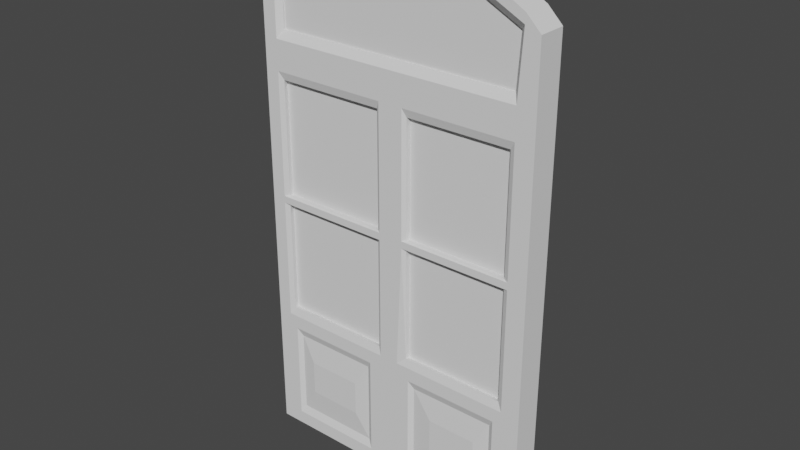 # Source: Janelagrande.blend  (saved by Blender 2.82.7; exported with 4.5.12 LTS)
import bpy
from mathutils import Matrix  # noqa: F401  (used for matrix-valued properties, if any)

bpy.ops.wm.read_factory_settings(use_empty=True)
scene = bpy.context.scene
scene.name = 'Scene'

# ---- collections
col_collection = bpy.data.collections.new('Collection'); scene.collection.children.link(col_collection)

# ---- world
world_world = bpy.data.worlds.new('World'); scene.world = world_world
world_world.use_nodes = True; world_world.node_tree.nodes.clear()
_N = world_world.node_tree.nodes; _L = world_world.node_tree.links
n0 = _N.new('ShaderNodeOutputWorld'); n0.name = 'World Output'; n0.location = (300, 300)
n1 = _N.new('ShaderNodeBackground'); n1.name = 'Background'; n1.location = (10, 300)
n1.inputs[0].default_value = (0.05088, 0.05088, 0.05088, 1.0)
_L.new(n1.outputs[0], n0.inputs[0])
n0.is_active_output = True
world_world.color = (0.05088, 0.05088, 0.05088)
world_world.use_sun_shadow = False
world_world.sun_shadow_jitter_overblur = 0.0

# ---- meshes
me_cube_001 = bpy.data.meshes.new('Cube.001')
me_cube_001.from_pydata([(-1.0, -1.0, -1.0), (-1.0, -1.0, 1.0), (-1.0, 1.0, -1.0), (-1.0, 1.0, 1.0), (1.0, -1.0, -1.0), (1.0, -1.0, 1.0), (1.0, 1.0, -1.0), (1.0, 1.0, 1.0), (-1.0, -1.0, 0.7525), (-1.0, 1.0, 0.7525), (1.0, 1.0, 0.7525), (1.0, -1.0, 0.7525), (0.872, 1.0, -1.0), (0.0498, 1.0, -1.0), (0.0498, 1.0, 1.253), (0.9016, 1.0, 1.06), (0.0498, -1.0, -1.0), (0.6713, -0.9662, -0.7992), (0.9016, -1.0, 1.06), (0.0498, -1.0, 1.253), (0.8413, -0.6381, 0.7863), (0.0498, -0.6381, 0.7863), (0.0498, 1.0, 0.7791), (0.872, 1.0, 0.7791), (-0.0481, 1.0, -1.0), (-0.9021, 1.0, -1.0), (-0.0481, -1.0, 1.253), (-0.9021, -1.0, 1.06), (-0.0481, -0.6381, 0.7863), (-0.8683, -0.6381, 0.7863), (-0.9021, 1.0, 1.06), (-0.0481, 1.0, 1.253), (-0.7013, -0.9662, -0.7992), (-0.0481, -1.0, -1.0), (-0.9021, 1.0, 0.7791), (-0.0481, 1.0, 0.7791), (-1.0, 1.0, 0.6259), (1.0, 1.0, 0.6259), (1.0, -1.0, 0.6259), (-1.0, -1.0, 0.6259), (0.0498, 1.0, 0.6259), (0.872, 0.8319, 0.6259), (0.8379, -0.8319, 0.5918), (0.0498, -1.0, 0.6259), (-0.9021, 0.8319, 0.6259), (-0.0481, 1.0, 0.6259), (-0.0481, -1.0, 0.6259), (-0.868, -0.8319, 0.5918), (-1.0, 1.0, 0.1008), (1.0, 1.0, 0.1008), (1.0, -1.0, 0.1008), (0.0498, 1.0, 0.1008), (0.872, 0.8319, 0.1008), (0.8379, -0.8319, 0.1033), (0.0498, -1.0, 0.1008), (-0.9021, 0.8319, 0.1008), (-0.0481, 1.0, 0.1008), (-0.0481, -1.0, 0.1008), (-0.868, -0.8319, 0.1033), (-1.0, -1.0, 0.1008), (-1.0, 1.0, -0.4496), (1.0, 1.0, -0.4496), (1.0, -1.0, -0.4496), (0.0498, 1.0, -0.4496), (0.872, 0.8319, -0.4496), (0.8379, -0.8319, -0.4155), (0.0498, -1.0, -0.4496), (-0.9021, 0.8319, -0.4496), (-0.0481, 1.0, -0.4496), (-0.0481, -1.0, -0.4496), (-0.868, -0.8319, -0.4155), (-1.0, -1.0, -0.4496), (-1.0, -1.0, 0.07033), (-1.0, 1.0, 0.07033), (1.0, 1.0, 0.07033), (1.0, -1.0, 0.07033), (0.0498, 1.0, 0.07033), (0.872, 0.8319, 0.07033), (0.8379, -0.8319, 0.06784), (0.0498, -1.0, 0.07033), (-0.9021, 0.8319, 0.07033), (-0.0481, 1.0, 0.07033), (-0.0481, -1.0, 0.07033), (-0.868, -0.8319, 0.06784), (-0.1154, 1.0, -1.0), (-0.1154, -1.0, 1.253), (-0.1154, -0.6381, 0.7863), (-0.1154, 1.0, 1.253), (-0.3161, -0.9662, -0.7992), (-0.1154, 1.0, 0.7791), (-0.1065, -0.8319, 0.5918), (-0.1154, 0.8319, 0.6259), (-0.1154, 0.8319, 0.1008), (-0.1065, -0.8319, 0.1033), (-0.1065, -0.8319, -0.4155), (-0.1154, 0.8319, -0.4496), (-0.1065, -0.8319, 0.06784), (-0.1154, 0.8319, 0.07033), (0.1257, 1.0, -1.0), (0.1257, 1.0, 1.253), (0.3264, -0.9662, -0.7992), (0.1257, -1.0, 1.253), (0.1257, -0.6381, 0.7863), (0.1257, 1.0, 0.7791), (0.1167, -0.8319, 0.5918), (0.1257, 0.8319, 0.6259), (0.1257, 0.8319, 0.1008), (0.1167, -0.8319, 0.1033), (0.1167, -0.8319, -0.4155), (0.1257, 0.8319, -0.4496), (0.1167, -0.8319, 0.06784), (0.1257, 0.8319, 0.07033), (-0.08184, -1.0, 0.6259), (-0.9021, -1.0, 0.6259), (0.872, -1.0, 0.6259), (0.872, -1.0, 0.1008), (-0.9021, -1.0, 0.1008), (-0.08184, -1.0, 0.1008), (0.872, -1.0, 0.07033), (0.6713, -0.9662, -0.6504), (-0.9021, -1.0, 0.07033), (-0.7013, -0.9662, -0.6504), (-0.3161, -0.9662, -0.6504), (-0.08184, -1.0, 0.07033), (0.09213, -1.0, 0.6259), (0.09213, -1.0, 0.1008), (0.3264, -0.9662, -0.6504), (0.09213, -1.0, 0.07033), (0.088, -1.0, -1.0), (0.872, -1.0, -1.0), (0.872, -1.0, -0.4496), (-0.9021, -1.0, -0.4496), (-0.9021, -1.0, -1.0), (-0.08184, -1.0, -0.4496), (-0.1154, -1.0, -1.0), (0.05446, -1.0, -0.4496), (0.1472, -1.0, -0.9408), (0.8128, -1.0, -0.9408), (0.8128, -1.0, -0.5088), (-0.8429, -1.0, -0.5088), (-0.8429, -1.0, -0.9408), (-0.1746, -1.0, -0.5088), (-0.1746, -1.0, -0.9408), (0.1472, -1.0, -0.5088), (0.1818, -0.7925, -0.9062), (0.7783, -0.7925, -0.9062), (0.7783, -0.7925, -0.5434), (-0.8083, -0.7925, -0.5434), (-0.8083, -0.7925, -0.9062), (-0.2091, -0.7925, -0.5434), (-0.2091, -0.7925, -0.9062), (0.1818, -0.7925, -0.5434), (-0.3776, 1.0, -1.0), (-0.6399, 1.0, -1.0), (-0.3776, -1.0, 1.223), (-0.6399, -1.0, 1.157), (-0.3776, -0.6381, 0.7863), (-0.6399, -0.6381, 0.7863), (-0.3553, -1.0, 0.6259), (-0.6287, -1.0, 0.6259), (-0.3553, -1.0, 0.1008), (-0.6287, -1.0, 0.1008), (-0.3553, -1.0, -0.4496), (-0.6287, -1.0, -0.4496), (-0.3553, -1.0, 0.07033), (-0.6287, -1.0, 0.07033), (-0.6399, 1.0, 1.157), (-0.3776, 1.0, 1.223), (-0.6399, -1.0, -1.0), (-0.3776, -1.0, -1.0), (-0.6399, 1.0, 0.7791), (-0.3776, 1.0, 0.7791), (-0.6399, 0.8319, 0.6259), (-0.3776, 0.8319, 0.6259), (-0.6399, 0.8319, 0.1008), (-0.3776, 0.8319, 0.1008), (-0.6399, 0.8319, -0.4496), (-0.3776, 0.8319, -0.4496), (-0.6399, 0.8319, 0.07033), (-0.3776, 0.8319, 0.07033), (-0.3603, -0.8319, 0.5918), (-0.6141, -0.8319, 0.5918), (-0.3603, -0.8319, 0.1033), (-0.6141, -0.8319, 0.1033), (-0.3603, -0.8319, -0.4155), (-0.6141, -0.8319, -0.4155), (-0.3603, -0.8319, 0.06784), (-0.6141, -0.8319, 0.06784), (-0.3974, -1.0, -0.5088), (-0.6201, -1.0, -0.5088), (-0.6201, -1.0, -0.9408), (-0.3974, -1.0, -0.9408), (-0.4089, -0.7925, -0.5434), (-0.6086, -0.7925, -0.5434), (-0.6086, -0.7925, -0.9062), (-0.4089, -0.7925, -0.9062), (-0.4445, -0.9662, -0.6504), (-0.5729, -0.9662, -0.6504), (-0.5729, -0.9662, -0.7992), (-0.4445, -0.9662, -0.7992), (0.3745, 1.0, 1.223), (0.6232, 1.0, 1.157), (0.3745, -1.0, -1.0), (0.6232, -1.0, -1.0), (0.3745, 1.0, 0.7791), (0.6232, 1.0, 0.7791), (0.3745, 0.8319, 0.6259), (0.6232, 0.8319, 0.6259), (0.3745, 0.8319, 0.1008), (0.6232, 0.8319, 0.1008), (0.3745, 0.8319, -0.4496), (0.6232, 0.8319, -0.4496), (0.3745, 0.8319, 0.07033), (0.6232, 0.8319, 0.07033), (0.6232, 1.0, -1.0), (0.3745, 1.0, -1.0), (0.6232, -1.0, 1.157), (0.3745, -1.0, 1.223), (0.6232, -0.6381, 0.7863), (0.3745, -0.6381, 0.7863), (0.6121, -1.0, 0.6259), (0.3521, -1.0, 0.6259), (0.6121, -1.0, 0.1008), (0.3521, -1.0, 0.1008), (0.6121, -1.0, -0.4496), (0.3521, -1.0, -0.4496), (0.6121, -1.0, 0.07033), (0.3521, -1.0, 0.07033), (0.5975, -0.8319, 0.5918), (0.3571, -0.8319, 0.5918), (0.5975, -0.8319, 0.1033), (0.3571, -0.8319, 0.1033), (0.5975, -0.8319, -0.4155), (0.3571, -0.8319, -0.4155), (0.5975, -0.8319, 0.06784), (0.3571, -0.8319, 0.06784), (0.3942, -1.0, -0.9408), (0.6035, -1.0, -0.9408), (0.6035, -1.0, -0.5088), (0.3942, -1.0, -0.5088), (0.4057, -0.7925, -0.9062), (0.592, -0.7925, -0.9062), (0.592, -0.7925, -0.5434), (0.4057, -0.7925, -0.5434), (0.4414, -0.9662, -0.7992), (0.5563, -0.9662, -0.7992), (0.5563, -0.9662, -0.6504), (0.4414, -0.9662, -0.6504), (-1.0, -1.0, 0.9687), (-1.0, 1.0, 0.9687), (1.0, 1.0, 0.9687), (1.0, -1.0, 0.9687), (0.8616, -0.6381, 0.9969), (0.0498, -1.0, 1.19), (0.0498, 1.0, 1.19), (0.8979, 1.0, 1.021), (-0.9021, 1.0, 1.021), (-0.0481, 1.0, 1.19), (-0.0481, -1.0, 1.19), (-0.8683, -0.6381, 0.9964), (-0.1154, -1.0, 1.19), (-0.1154, 1.0, 1.19), (0.1257, 1.0, 1.19), (0.1257, -1.0, 1.19), (-0.6399, 1.0, 1.106), (-0.3776, 1.0, 1.164), (-0.3776, -1.0, 1.164), (-0.6399, -1.0, 1.106), (0.6232, -1.0, 1.106), (0.3745, -1.0, 1.164), (0.3745, 1.0, 1.164), (0.6232, 1.0, 1.106), (0.1257, -1.0, 0.7525), (0.0498, -1.0, 0.7525), (0.8979, -1.0, 1.021), (0.872, -1.0, 0.7525), (-0.0481, -1.0, 0.7525), (-0.6399, -1.0, 0.7525), (-0.9021, -1.0, 0.7525), (-0.9021, -1.0, 1.021), (-0.1154, -1.0, 0.7525), (0.3745, -1.0, 0.7525), (-0.3776, -1.0, 0.7525), (0.6232, -1.0, 0.7525), (0.6144, -0.6381, 1.073), (0.3688, -0.6381, 1.13), (-0.3723, -0.6381, 1.13), (-0.631, -0.6381, 1.073), (-0.1137, -0.6381, 1.156), (0.1239, -0.6381, 1.156), (-0.0481, -0.6381, 1.156), (0.0498, -0.6381, 1.156)], [], [(248, 1, 3, 249), (255, 15, 7, 250), (250, 7, 5, 251), (279, 27, 1, 248), (12, 6, 4, 129), (30, 3, 1, 27), (113, 278, 8, 39), (37, 10, 11, 38), (41, 23, 10, 37), (39, 8, 9, 36), (45, 35, 22, 40), (207, 205, 23, 41), (38, 11, 275, 114), (124, 272, 273, 43), (7, 15, 18, 5), (99, 14, 19, 101), (24, 13, 16, 33), (214, 12, 129, 203), (251, 5, 18, 274), (263, 101, 19, 253), (257, 31, 14, 254), (271, 201, 15, 255), (249, 3, 30, 256), (261, 87, 31, 257), (2, 25, 132, 0), (84, 24, 33, 134), (36, 9, 34, 44), (91, 89, 35, 45), (43, 273, 276, 46), (159, 277, 278, 113), (14, 31, 26, 19), (166, 30, 27, 155), (253, 19, 26, 258), (267, 155, 27, 279), (54, 43, 46, 57), (92, 91, 45, 56), (48, 36, 44, 55), (125, 124, 43, 54), (50, 38, 114, 115), (56, 45, 40, 51), (59, 39, 36, 48), (52, 41, 37, 49), (49, 37, 38, 50), (116, 113, 39, 59), (120, 116, 59, 72), (74, 49, 50, 75), (77, 52, 49, 74), (72, 59, 48, 73), (81, 56, 51, 76), (213, 209, 52, 77), (75, 50, 115, 118), (127, 125, 54, 79), (73, 48, 55, 80), (97, 92, 56, 81), (79, 54, 57, 82), (165, 161, 116, 120), (198, 197, 121, 32), (16, 66, 69, 33), (84, 95, 68, 24), (2, 60, 67, 25), (128, 135, 66, 16), (4, 62, 130, 129), (214, 211, 64, 12), (24, 68, 63, 13), (0, 71, 60, 2), (12, 64, 61, 6), (6, 61, 62, 4), (132, 131, 71, 0), (66, 79, 82, 69), (95, 97, 81, 68), (60, 73, 80, 67), (135, 127, 79, 66), (62, 75, 118, 130), (68, 81, 76, 63), (71, 72, 73, 60), (64, 77, 74, 61), (61, 74, 75, 62), (131, 120, 72, 71), (69, 82, 123, 133), (152, 177, 95, 84), (33, 69, 133, 134), (82, 57, 117, 123), (179, 175, 92, 97), (57, 46, 112, 117), (258, 26, 85, 260), (31, 87, 85, 26), (46, 276, 280, 112), (173, 171, 89, 91), (152, 84, 134, 169), (265, 167, 87, 261), (63, 76, 111, 109), (13, 63, 109, 98), (244, 247, 126, 100), (227, 223, 125, 127), (76, 51, 106, 111), (51, 40, 105, 106), (254, 14, 99, 262), (269, 217, 101, 263), (13, 98, 128, 16), (200, 99, 101, 217), (221, 281, 272, 124), (40, 22, 103, 105), (180, 90, 112, 158), (42, 53, 115, 114), (58, 47, 113, 116), (183, 58, 116, 161), (78, 65, 130, 118), (70, 83, 120, 131), (185, 70, 131, 163), (186, 96, 123, 164), (96, 94, 133, 123), (90, 93, 117, 112), (228, 42, 114, 220), (231, 107, 125, 223), (233, 108, 135, 225), (234, 78, 118, 226), (108, 110, 127, 135), (107, 104, 124, 125), (236, 136, 128, 202), (138, 137, 129, 130), (140, 139, 131, 132), (188, 141, 133, 162), (190, 140, 132, 168), (141, 142, 134, 133), (238, 138, 130, 224), (136, 143, 135, 128), (240, 144, 136, 236), (146, 145, 137, 138), (148, 147, 139, 140), (192, 149, 141, 188), (194, 148, 140, 190), (149, 150, 142, 141), (242, 146, 138, 238), (144, 151, 143, 136), (244, 100, 144, 240), (119, 17, 145, 146), (32, 121, 147, 148), (196, 122, 149, 192), (198, 32, 148, 194), (122, 88, 150, 149), (246, 119, 146, 242), (100, 126, 151, 144), (88, 199, 195, 150), (199, 198, 194, 195), (121, 197, 193, 147), (197, 196, 192, 193), (150, 195, 191, 142), (195, 194, 190, 191), (147, 193, 189, 139), (193, 192, 188, 189), (142, 191, 169, 134), (191, 190, 168, 169), (139, 189, 163, 131), (189, 188, 162, 163), (83, 187, 165, 120), (187, 186, 164, 165), (94, 184, 162, 133), (184, 185, 163, 162), (93, 182, 160, 117), (182, 183, 161, 160), (47, 181, 159, 113), (181, 180, 158, 159), (256, 30, 166, 264), (264, 166, 167, 265), (25, 153, 168, 132), (153, 152, 169, 168), (44, 34, 170, 172), (172, 170, 171, 173), (80, 55, 174, 178), (178, 174, 175, 179), (25, 67, 176, 153), (153, 176, 177, 152), (88, 122, 196, 199), (199, 196, 197, 198), (123, 117, 160, 164), (164, 160, 161, 165), (260, 85, 154, 266), (266, 154, 155, 267), (87, 167, 154, 85), (167, 166, 155, 154), (112, 280, 282, 158), (158, 282, 277, 159), (126, 247, 243, 151), (247, 246, 242, 243), (17, 245, 241, 145), (245, 244, 240, 241), (151, 243, 239, 143), (243, 242, 238, 239), (145, 241, 237, 137), (241, 240, 236, 237), (143, 239, 225, 135), (239, 238, 224, 225), (137, 237, 203, 129), (237, 236, 202, 203), (110, 235, 227, 127), (235, 234, 226, 227), (65, 232, 224, 130), (232, 233, 225, 224), (53, 230, 222, 115), (230, 231, 223, 222), (104, 229, 221, 124), (229, 228, 220, 221), (114, 275, 283, 220), (220, 283, 281, 221), (15, 201, 216, 18), (201, 200, 217, 216), (274, 18, 216, 268), (268, 216, 217, 269), (118, 115, 222, 226), (226, 222, 223, 227), (17, 119, 246, 245), (245, 246, 247, 244), (175, 174, 55, 58, 183, 182, 93, 92), (98, 109, 210, 215), (215, 210, 211, 214), (111, 106, 208, 212), (212, 208, 209, 213), (92, 93, 90, 91), (52, 53, 42, 41), (262, 99, 200, 270), (270, 200, 201, 271), (98, 215, 202, 128), (215, 214, 203, 202), (105, 103, 204, 206), (206, 204, 205, 207), (34, 256, 259, 29), (9, 249, 256, 34), (23, 20, 252, 255), (35, 89, 171, 170, 34, 29, 157, 156, 86, 28, 21, 102, 219, 218, 20, 23, 205, 204, 103, 22), (11, 251, 274, 275), (278, 279, 248, 8), (10, 250, 251, 11), (23, 255, 250, 10), (8, 248, 249, 9), (102, 21, 273, 272), (252, 20, 275, 274), (21, 28, 276, 273), (157, 29, 278, 277), (29, 259, 279, 278), (28, 86, 280, 276), (219, 102, 272, 281), (86, 156, 282, 280), (156, 157, 277, 282), (20, 218, 283, 275), (218, 219, 281, 283), (285, 284, 268, 269), (284, 252, 274, 268), (287, 286, 266, 267), (286, 288, 260, 266), (289, 285, 269, 263), (288, 290, 258, 260), (259, 287, 267, 279), (290, 291, 253, 258), (291, 289, 263, 253), (252, 284, 271, 255), (270, 271, 284, 285), (262, 270, 285, 289), (254, 262, 289, 291), (257, 254, 291, 290), (261, 257, 290, 288), (265, 261, 288, 286), (259, 256, 264, 287), (264, 265, 286, 287), (209, 208, 106, 107, 231, 230, 53, 52), (55, 44, 47, 58), (67, 80, 83, 70), (177, 176, 67, 70, 185, 184, 94, 95), (207, 41, 42, 228, 229, 104, 105, 206), (173, 91, 90, 180, 181, 47, 44, 172), (213, 77, 78, 234, 235, 110, 111, 212), (106, 105, 104, 107), (64, 65, 78, 77), (109, 111, 110, 108), (211, 210, 109, 108, 233, 232, 65, 64), (179, 97, 96, 186, 187, 83, 80, 178), (95, 94, 96, 97)])
_uv = me_cube_001.uv_layers.new(name='UVMap')
_uv.uv.foreach_set('vector', [0.6211, 0.0, 0.625, 0.0, 0.625, 0.25, 0.6211, 0.25, 0.6211, 0.4743, 0.625, 0.4743, 0.625, 0.5, 0.6211, 0.5, 0.6211, 0.5, 0.625, 0.5, 0.625, 0.75, 0.6211, 0.75, 0.6211, 0.953, 0.625, 0.953, 0.625, 1.0, 0.6211, 1.0, 0.3493, 0.5, 0.375, 0.5, 0.375, 0.75, 0.3493, 0.75, 0.828, 0.5, 0.875, 0.5, 0.875, 0.75, 0.828, 0.75, 0.5782, 0.953, 0.5941, 0.953, 0.5941, 1.0, 0.5782, 1.0, 0.5782, 0.5, 0.5941, 0.5, 0.5941, 0.75, 0.5782, 0.75, 0.5782, 0.4743, 0.5941, 0.4743, 0.5941, 0.5, 0.5782, 0.5, 0.5782, 0.0, 0.5941, 0.0, 0.5941, 0.25, 0.5782, 0.25, 0.5782, 0.344, 0.5941, 0.344, 0.5941, 0.3909, 0.5782, 0.3909, 0.5782, 0.4491, 0.5941, 0.4491, 0.5941, 0.4743, 0.5782, 0.4743, 0.5782, 0.75, 0.5941, 0.75, 0.5941, 0.7757, 0.5782, 0.7757, 0.5782, 0.8514, 0.5941, 0.8514, 0.5941, 0.8591, 0.5782, 0.8591, 0.625, 0.5, 0.6507, 0.5, 0.6507, 0.75, 0.625, 0.75, 0.7264, 0.5, 0.7341, 0.5, 0.7341, 0.75, 0.7264, 0.75, 0.219, 0.5, 0.2659, 0.5, 0.2659, 0.75, 0.219, 0.75, 0.3241, 0.5, 0.3493, 0.5, 0.3493, 0.75, 0.3241, 0.75, 0.6211, 0.75, 0.625, 0.75, 0.625, 0.7757, 0.6211, 0.7757, 0.6211, 0.8514, 0.625, 0.8514, 0.625, 0.8591, 0.6211, 0.8591, 0.6211, 0.344, 0.625, 0.344, 0.625, 0.3909, 0.6211, 0.3909, 0.6211, 0.4491, 0.625, 0.4491, 0.625, 0.4743, 0.6211, 0.4743, 0.6211, 0.25, 0.625, 0.25, 0.625, 0.297, 0.6211, 0.297, 0.6211, 0.3403, 0.625, 0.3403, 0.625, 0.344, 0.6211, 0.344, 0.125, 0.5, 0.172, 0.5, 0.172, 0.75, 0.125, 0.75, 0.2153, 0.5, 0.219, 0.5, 0.219, 0.75, 0.2153, 0.75, 0.5782, 0.25, 0.5941, 0.25, 0.5941, 0.297, 0.5782, 0.297, 0.5782, 0.3403, 0.5941, 0.3403, 0.5941, 0.344, 0.5782, 0.344, 0.5782, 0.8591, 0.5941, 0.8591, 0.5941, 0.906, 0.5782, 0.906, 0.5782, 0.9386, 0.5941, 0.9386, 0.5941, 0.953, 0.5782, 0.953, 0.7341, 0.5, 0.781, 0.5, 0.781, 0.75, 0.7341, 0.75, 0.8136, 0.5, 0.828, 0.5, 0.828, 0.75, 0.8136, 0.75, 0.6211, 0.8591, 0.625, 0.8591, 0.625, 0.906, 0.6211, 0.906, 0.6211, 0.9386, 0.625, 0.9386, 0.625, 0.953, 0.6211, 0.953, 0.5126, 0.8591, 0.5782, 0.8591, 0.5782, 0.906, 0.5126, 0.906, 0.5126, 0.3403, 0.5782, 0.3403, 0.5782, 0.344, 0.5126, 0.344, 0.5126, 0.25, 0.5782, 0.25, 0.5782, 0.297, 0.5126, 0.297, 0.5126, 0.8514, 0.5782, 0.8514, 0.5782, 0.8591, 0.5126, 0.8591, 0.5126, 0.75, 0.5782, 0.75, 0.5782, 0.7757, 0.5126, 0.7757, 0.5126, 0.344, 0.5782, 0.344, 0.5782, 0.3909, 0.5126, 0.3909, 0.5126, 0.0, 0.5782, 0.0, 0.5782, 0.25, 0.5126, 0.25, 0.5126, 0.4743, 0.5782, 0.4743, 0.5782, 0.5, 0.5126, 0.5, 0.5126, 0.5, 0.5782, 0.5, 0.5782, 0.75, 0.5126, 0.75, 0.5126, 0.953, 0.5782, 0.953, 0.5782, 1.0, 0.5126, 1.0, 0.5088, 0.953, 0.5126, 0.953, 0.5126, 1.0, 0.5088, 1.0, 0.5088, 0.5, 0.5126, 0.5, 0.5126, 0.75, 0.5088, 0.75, 0.5088, 0.4743, 0.5126, 0.4743, 0.5126, 0.5, 0.5088, 0.5, 0.5088, 0.0, 0.5126, 0.0, 0.5126, 0.25, 0.5088, 0.25, 0.5088, 0.344, 0.5126, 0.344, 0.5126, 0.3909, 0.5088, 0.3909, 0.5088, 0.4491, 0.5126, 0.4491, 0.5126, 0.4743, 0.5088, 0.4743, 0.5088, 0.75, 0.5126, 0.75, 0.5126, 0.7757, 0.5088, 0.7757, 0.5088, 0.8514, 0.5126, 0.8514, 0.5126, 0.8591, 0.5088, 0.8591, 0.5088, 0.25, 0.5126, 0.25, 0.5126, 0.297, 0.5088, 0.297, 0.5088, 0.3403, 0.5126, 0.3403, 0.5126, 0.344, 0.5088, 0.344, 0.5088, 0.8591, 0.5126, 0.8591, 0.5126, 0.906, 0.5088, 0.906, 0.5088, 0.9386, 0.5126, 0.9386, 0.5126, 0.953, 0.5088, 0.953, 0.4001, 0.9349, 0.4187, 0.9349, 0.4187, 0.942, 0.4001, 0.942, 0.375, 0.8591, 0.4438, 0.8591, 0.4438, 0.906, 0.375, 0.906, 0.375, 0.3403, 0.4438, 0.3403, 0.4438, 0.344, 0.375, 0.344, 0.375, 0.25, 0.4438, 0.25, 0.4438, 0.297, 0.375, 0.297, 0.375, 0.8514, 0.4438, 0.8514, 0.4438, 0.8591, 0.375, 0.8591, 0.375, 0.75, 0.4438, 0.75, 0.4438, 0.7757, 0.375, 0.7757, 0.375, 0.4491, 0.4438, 0.4491, 0.4438, 0.4743, 0.375, 0.4743, 0.375, 0.344, 0.4438, 0.344, 0.4438, 0.3909, 0.375, 0.3909, 0.375, 0.0, 0.4438, 0.0, 0.4438, 0.25, 0.375, 0.25, 0.375, 0.4743, 0.4438, 0.4743, 0.4438, 0.5, 0.375, 0.5, 0.375, 0.5, 0.4438, 0.5, 0.4438, 0.75, 0.375, 0.75, 0.375, 0.953, 0.4438, 0.953, 0.4438, 1.0, 0.375, 1.0, 0.4438, 0.8591, 0.5088, 0.8591, 0.5088, 0.906, 0.4438, 0.906, 0.4438, 0.3403, 0.5088, 0.3403, 0.5088, 0.344, 0.4438, 0.344, 0.4438, 0.25, 0.5088, 0.25, 0.5088, 0.297, 0.4438, 0.297, 0.4438, 0.8514, 0.5088, 0.8514, 0.5088, 0.8591, 0.4438, 0.8591, 0.4438, 0.75, 0.5088, 0.75, 0.5088, 0.7757, 0.4438, 0.7757, 0.4438, 0.344, 0.5088, 0.344, 0.5088, 0.3909, 0.4438, 0.3909, 0.4438, 0.0, 0.5088, 0.0, 0.5088, 0.25, 0.4438, 0.25, 0.4438, 0.4743, 0.5088, 0.4743, 0.5088, 0.5, 0.4438, 0.5, 0.4438, 0.5, 0.5088, 0.5, 0.5088, 0.75, 0.4438, 0.75, 0.4438, 0.953, 0.5088, 0.953, 0.5088, 1.0, 0.4438, 1.0, 0.4438, 0.906, 0.5088, 0.906, 0.5088, 0.9097, 0.4438, 0.9097, 0.375, 0.3258, 0.4438, 0.3258, 0.4438, 0.3403, 0.375, 0.3403, 0.375, 0.906, 0.4438, 0.906, 0.4438, 0.9097, 0.375, 0.9097, 0.5088, 0.906, 0.5126, 0.906, 0.5126, 0.9097, 0.5088, 0.9097, 0.5088, 0.3258, 0.5126, 0.3258, 0.5126, 0.3403, 0.5088, 0.3403, 0.5126, 0.906, 0.5782, 0.906, 0.5782, 0.9097, 0.5126, 0.9097, 0.6211, 0.906, 0.625, 0.906, 0.625, 0.9097, 0.6211, 0.9097, 0.781, 0.5, 0.7847, 0.5, 0.7847, 0.75, 0.781, 0.75, 0.5782, 0.906, 0.5941, 0.906, 0.5941, 0.9097, 0.5782, 0.9097, 0.5782, 0.3258, 0.5941, 0.3258, 0.5941, 0.3403, 0.5782, 0.3403, 0.2008, 0.5, 0.2153, 0.5, 0.2153, 0.75, 0.2008, 0.75, 0.6211, 0.3258, 0.625, 0.3258, 0.625, 0.3403, 0.6211, 0.3403, 0.4438, 0.3909, 0.5088, 0.3909, 0.5088, 0.3986, 0.4438, 0.3986, 0.375, 0.3909, 0.4438, 0.3909, 0.4438, 0.3986, 0.375, 0.3986, 0.4001, 0.8194, 0.4187, 0.8194, 0.4187, 0.831, 0.4001, 0.831, 0.5088, 0.8261, 0.5126, 0.8261, 0.5126, 0.8514, 0.5088, 0.8514, 0.5088, 0.3909, 0.5126, 0.3909, 0.5126, 0.3986, 0.5088, 0.3986, 0.5126, 0.3909, 0.5782, 0.3909, 0.5782, 0.3986, 0.5126, 0.3986, 0.6211, 0.3909, 0.625, 0.3909, 0.625, 0.3986, 0.6211, 0.3986, 0.6211, 0.8261, 0.625, 0.8261, 0.625, 0.8514, 0.6211, 0.8514, 0.2659, 0.5, 0.2736, 0.5, 0.2736, 0.75, 0.2659, 0.75, 0.7011, 0.5, 0.7264, 0.5, 0.7264, 0.75, 0.7011, 0.75, 0.5782, 0.8261, 0.5941, 0.8261, 0.5941, 0.8514, 0.5782, 0.8514, 0.5782, 0.3909, 0.5941, 0.3909, 0.5941, 0.3986, 0.5782, 0.3986, 0.574, 0.9248, 0.574, 0.9116, 0.5782, 0.9097, 0.5782, 0.9242, 0.574, 0.7792, 0.5169, 0.7792, 0.5126, 0.7757, 0.5782, 0.7757, 0.5169, 0.9511, 0.574, 0.9511, 0.5782, 0.953, 0.5126, 0.953, 0.5169, 0.938, 0.5169, 0.9511, 0.5126, 0.953, 0.5126, 0.9386, 0.5045, 0.7792, 0.4481, 0.7792, 0.4438, 0.7757, 0.5088, 0.7757, 0.4481, 0.9511, 0.5045, 0.9511, 0.5088, 0.953, 0.4438, 0.953, 0.4481, 0.938, 0.4481, 0.9511, 0.4438, 0.953, 0.4438, 0.9386, 0.5045, 0.9248, 0.5045, 0.9116, 0.5088, 0.9097, 0.5088, 0.9242, 0.5045, 0.9116, 0.4481, 0.9116, 0.4438, 0.9097, 0.5088, 0.9097, 0.574, 0.9116, 0.5169, 0.9116, 0.5126, 0.9097, 0.5782, 0.9097, 0.574, 0.8021, 0.574, 0.7792, 0.5782, 0.7757, 0.5782, 0.8009, 0.5169, 0.825, 0.5169, 0.8479, 0.5126, 0.8514, 0.5126, 0.8261, 0.4481, 0.825, 0.4481, 0.8479, 0.4438, 0.8514, 0.4438, 0.8261, 0.5045, 0.8021, 0.5045, 0.7792, 0.5088, 0.7757, 0.5088, 0.8009, 0.4481, 0.8479, 0.5045, 0.8479, 0.5088, 0.8514, 0.4438, 0.8514, 0.5169, 0.8479, 0.574, 0.8479, 0.5782, 0.8514, 0.5126, 0.8514, 0.3824, 0.8241, 0.3824, 0.8454, 0.375, 0.8514, 0.375, 0.8261, 0.4364, 0.7817, 0.3824, 0.7817, 0.375, 0.7757, 0.4438, 0.7757, 0.3824, 0.9498, 0.4364, 0.9498, 0.4438, 0.953, 0.375, 0.953, 0.4364, 0.9252, 0.4364, 0.913, 0.4438, 0.9097, 0.4438, 0.9242, 0.3824, 0.9375, 0.3824, 0.9498, 0.375, 0.953, 0.375, 0.9386, 0.4364, 0.913, 0.3824, 0.913, 0.375, 0.9097, 0.4438, 0.9097, 0.4364, 0.8029, 0.4364, 0.7817, 0.4438, 0.7757, 0.4438, 0.8009, 0.3824, 0.8454, 0.4364, 0.8454, 0.4438, 0.8514, 0.375, 0.8514, 0.3867, 0.823, 0.3867, 0.8419, 0.3824, 0.8454, 0.3824, 0.8241, 0.4321, 0.7852, 0.3867, 0.7852, 0.3824, 0.7817, 0.4364, 0.7817, 0.3867, 0.9479, 0.4321, 0.9479, 0.4364, 0.9498, 0.3824, 0.9498, 0.4321, 0.9259, 0.4321, 0.9149, 0.4364, 0.913, 0.4364, 0.9252, 0.3867, 0.9369, 0.3867, 0.9479, 0.3824, 0.9498, 0.3824, 0.9375, 0.4321, 0.9149, 0.3867, 0.9149, 0.3824, 0.913, 0.4364, 0.913, 0.4321, 0.8041, 0.4321, 0.7852, 0.4364, 0.7817, 0.4364, 0.8029, 0.3867, 0.8419, 0.4321, 0.8419, 0.4364, 0.8454, 0.3824, 0.8454, 0.4001, 0.8194, 0.4001, 0.831, 0.3867, 0.8419, 0.3867, 0.823, 0.4187, 0.7961, 0.4001, 0.7961, 0.3867, 0.7852, 0.4321, 0.7852, 0.4001, 0.942, 0.4187, 0.942, 0.4321, 0.9479, 0.3867, 0.9479, 0.4187, 0.9278, 0.4187, 0.9208, 0.4321, 0.9149, 0.4321, 0.9259, 0.4001, 0.9349, 0.4001, 0.942, 0.3867, 0.9479, 0.3867, 0.9369, 0.4187, 0.9208, 0.4001, 0.9208, 0.3867, 0.9149, 0.4321, 0.9149, 0.4187, 0.8077, 0.4187, 0.7961, 0.4321, 0.7852, 0.4321, 0.8041, 0.4001, 0.831, 0.4187, 0.831, 0.4321, 0.8419, 0.3867, 0.8419, 0.4001, 0.9208, 0.4001, 0.9278, 0.3867, 0.9259, 0.3867, 0.9149, 0.4001, 0.9278, 0.4001, 0.9349, 0.3867, 0.9369, 0.3867, 0.9259, 0.4187, 0.942, 0.4187, 0.9349, 0.4321, 0.9369, 0.4321, 0.9479, 0.4187, 0.9349, 0.4187, 0.9278, 0.4321, 0.9259, 0.4321, 0.9369, 0.3867, 0.9149, 0.3867, 0.9259, 0.3824, 0.9253, 0.3824, 0.913, 0.3867, 0.9259, 0.3867, 0.9369, 0.3824, 0.9375, 0.3824, 0.9253, 0.4321, 0.9479, 0.4321, 0.9369, 0.4364, 0.9375, 0.4364, 0.9498, 0.4321, 0.9369, 0.4321, 0.9259, 0.4364, 0.9252, 0.4364, 0.9375, 0.3824, 0.913, 0.3824, 0.9253, 0.375, 0.9242, 0.375, 0.9097, 0.3824, 0.9253, 0.3824, 0.9375, 0.375, 0.9386, 0.375, 0.9242, 0.4364, 0.9498, 0.4364, 0.9375, 0.4438, 0.9386, 0.4438, 0.953, 0.4364, 0.9375, 0.4364, 0.9252, 0.4438, 0.9242, 0.4438, 0.9386, 0.5045, 0.9511, 0.5045, 0.938, 0.5088, 0.9386, 0.5088, 0.953, 0.5045, 0.938, 0.5045, 0.9248, 0.5088, 0.9242, 0.5088, 0.9386, 0.4481, 0.9116, 0.4481, 0.9248, 0.4438, 0.9242, 0.4438, 0.9097, 0.4481, 0.9248, 0.4481, 0.938, 0.4438, 0.9386, 0.4438, 0.9242, 0.5169, 0.9116, 0.5169, 0.9248, 0.5126, 0.9242, 0.5126, 0.9097, 0.5169, 0.9248, 0.5169, 0.938, 0.5126, 0.9386, 0.5126, 0.9242, 0.574, 0.9511, 0.574, 0.938, 0.5782, 0.9386, 0.5782, 0.953, 0.574, 0.938, 0.574, 0.9248, 0.5782, 0.9242, 0.5782, 0.9386, 0.6211, 0.297, 0.625, 0.297, 0.625, 0.3114, 0.6211, 0.3114, 0.6211, 0.3114, 0.625, 0.3114, 0.625, 0.3258, 0.6211, 0.3258, 0.172, 0.5, 0.1864, 0.5, 0.1864, 0.75, 0.172, 0.75, 0.1864, 0.5, 0.2008, 0.5, 0.2008, 0.75, 0.1864, 0.75, 0.5782, 0.297, 0.5941, 0.297, 0.5941, 0.3114, 0.5782, 0.3114, 0.5782, 0.3114, 0.5941, 0.3114, 0.5941, 0.3258, 0.5782, 0.3258, 0.5088, 0.297, 0.5126, 0.297, 0.5126, 0.3114, 0.5088, 0.3114, 0.5088, 0.3114, 0.5126, 0.3114, 0.5126, 0.3258, 0.5088, 0.3258, 0.375, 0.297, 0.4438, 0.297, 0.4438, 0.3114, 0.375, 0.3114, 0.375, 0.3114, 0.4438, 0.3114, 0.4438, 0.3258, 0.375, 0.3258, 0.4001, 0.9208, 0.4187, 0.9208, 0.4187, 0.9278, 0.4001, 0.9278, 0.4001, 0.9278, 0.4187, 0.9278, 0.4187, 0.9349, 0.4001, 0.9349, 0.5088, 0.9097, 0.5126, 0.9097, 0.5126, 0.9242, 0.5088, 0.9242, 0.5088, 0.9242, 0.5126, 0.9242, 0.5126, 0.9386, 0.5088, 0.9386, 0.6211, 0.9097, 0.625, 0.9097, 0.625, 0.9242, 0.6211, 0.9242, 0.6211, 0.9242, 0.625, 0.9242, 0.625, 0.9386, 0.6211, 0.9386, 0.7847, 0.5, 0.7992, 0.5, 0.7992, 0.75, 0.7847, 0.75, 0.7992, 0.5, 0.8136, 0.5, 0.8136, 0.75, 0.7992, 0.75, 0.5782, 0.9097, 0.5941, 0.9097, 0.5941, 0.9242, 0.5782, 0.9242, 0.5782, 0.9242, 0.5941, 0.9242, 0.5941, 0.9386, 0.5782, 0.9386, 0.4187, 0.831, 0.4187, 0.8194, 0.4321, 0.823, 0.4321, 0.8419, 0.4187, 0.8194, 0.4187, 0.8077, 0.4321, 0.8041, 0.4321, 0.823, 0.4001, 0.7961, 0.4001, 0.8077, 0.3867, 0.8041, 0.3867, 0.7852, 0.4001, 0.8077, 0.4001, 0.8194, 0.3867, 0.823, 0.3867, 0.8041, 0.4321, 0.8419, 0.4321, 0.823, 0.4364, 0.8241, 0.4364, 0.8454, 0.4321, 0.823, 0.4321, 0.8041, 0.4364, 0.8029, 0.4364, 0.8241, 0.3867, 0.7852, 0.3867, 0.8041, 0.3824, 0.8029, 0.3824, 0.7817, 0.3867, 0.8041, 0.3867, 0.823, 0.3824, 0.8241, 0.3824, 0.8029, 0.4364, 0.8454, 0.4364, 0.8241, 0.4438, 0.8261, 0.4438, 0.8514, 0.4364, 0.8241, 0.4364, 0.8029, 0.4438, 0.8009, 0.4438, 0.8261, 0.3824, 0.7817, 0.3824, 0.8029, 0.375, 0.8009, 0.375, 0.7757, 0.3824, 0.8029, 0.3824, 0.8241, 0.375, 0.8261, 0.375, 0.8009, 0.5045, 0.8479, 0.5045, 0.825, 0.5088, 0.8261, 0.5088, 0.8514, 0.5045, 0.825, 0.5045, 0.8021, 0.5088, 0.8009, 0.5088, 0.8261, 0.4481, 0.7792, 0.4481, 0.8021, 0.4438, 0.8009, 0.4438, 0.7757, 0.4481, 0.8021, 0.4481, 0.825, 0.4438, 0.8261, 0.4438, 0.8009, 0.5169, 0.7792, 0.5169, 0.8021, 0.5126, 0.8009, 0.5126, 0.7757, 0.5169, 0.8021, 0.5169, 0.825, 0.5126, 0.8261, 0.5126, 0.8009, 0.574, 0.8479, 0.574, 0.825, 0.5782, 0.8261, 0.5782, 0.8514, 0.574, 0.825, 0.574, 0.8021, 0.5782, 0.8009, 0.5782, 0.8261, 0.5782, 0.7757, 0.5941, 0.7757, 0.5941, 0.8009, 0.5782, 0.8009, 0.5782, 0.8009, 0.5941, 0.8009, 0.5941, 0.8261, 0.5782, 0.8261, 0.6507, 0.5, 0.6759, 0.5, 0.6759, 0.75, 0.6507, 0.75, 0.6759, 0.5, 0.7011, 0.5, 0.7011, 0.75, 0.6759, 0.75, 0.6211, 0.7757, 0.625, 0.7757, 0.625, 0.8009, 0.6211, 0.8009, 0.6211, 0.8009, 0.625, 0.8009, 0.625, 0.8261, 0.6211, 0.8261, 0.5088, 0.7757, 0.5126, 0.7757, 0.5126, 0.8009, 0.5088, 0.8009, 0.5088, 0.8009, 0.5126, 0.8009, 0.5126, 0.8261, 0.5088, 0.8261, 0.4001, 0.7961, 0.4187, 0.7961, 0.4187, 0.8077, 0.4001, 0.8077, 0.4001, 0.8077, 0.4187, 0.8077, 0.4187, 0.8194, 0.4001, 0.8194, 0.5126, 0.3258, 0.5126, 0.3114, 0.5126, 0.297, 0.5169, 0.9511, 0.5169, 0.938, 0.5169, 0.9248, 0.5169, 0.9116, 0.5126, 0.3403, 0.375, 0.3986, 0.4438, 0.3986, 0.4438, 0.4239, 0.375, 0.4239, 0.375, 0.4239, 0.4438, 0.4239, 0.4438, 0.4491, 0.375, 0.4491, 0.5088, 0.3986, 0.5126, 0.3986, 0.5126, 0.4239, 0.5088, 0.4239, 0.5088, 0.4239, 0.5126, 0.4239, 0.5126, 0.4491, 0.5088, 0.4491, 0.5126, 0.3403, 0.5169, 0.9116, 0.574, 0.9116, 0.5782, 0.3403, 0.5126, 0.4743, 0.5169, 0.7792, 0.574, 0.7792, 0.5782, 0.4743, 0.6211, 0.3986, 0.625, 0.3986, 0.625, 0.4239, 0.6211, 0.4239, 0.6211, 0.4239, 0.625, 0.4239, 0.625, 0.4491, 0.6211, 0.4491, 0.2736, 0.5, 0.2989, 0.5, 0.2989, 0.75, 0.2736, 0.75, 0.2989, 0.5, 0.3241, 0.5, 0.3241, 0.75, 0.2989, 0.75, 0.5782, 0.3986, 0.5941, 0.3986, 0.5941, 0.4239, 0.5782, 0.4239, 0.5782, 0.4239, 0.5941, 0.4239, 0.5941, 0.4491, 0.5782, 0.4491, 0.5941, 0.297, 0.6211, 0.297, 0.6178, 0.9512, 0.5973, 0.9512, 0.5941, 0.25, 0.6211, 0.25, 0.6211, 0.297, 0.5941, 0.297, 0.5941, 0.4743, 0.5972, 0.7791, 0.6179, 0.7788, 0.6211, 0.4743, 0.5941, 0.344, 0.5941, 0.3403, 0.5941, 0.3258, 0.5941, 0.3114, 0.5941, 0.297, 0.5973, 0.9512, 0.5967, 0.9386, 0.5963, 0.9242, 0.5962, 0.9097, 0.5962, 0.906, 0.5962, 0.8591, 0.5962, 0.8514, 0.5963, 0.8261, 0.5967, 0.8009, 0.5972, 0.7791, 0.5941, 0.4743, 0.5941, 0.4491, 0.5941, 0.4239, 0.5941, 0.3986, 0.5941, 0.3909, 0.5941, 0.75, 0.6211, 0.75, 0.6211, 0.7757, 0.5941, 0.7757, 0.5941, 0.953, 0.6211, 0.953, 0.6211, 1.0, 0.5941, 1.0, 0.5941, 0.5, 0.6211, 0.5, 0.6211, 0.75, 0.5941, 0.75, 0.5941, 0.4743, 0.6211, 0.4743, 0.6211, 0.5, 0.5941, 0.5, 0.5941, 0.0, 0.6211, 0.0, 0.6211, 0.25, 0.5941, 0.25, 0.5962, 0.8514, 0.5962, 0.8591, 0.5941, 0.8591, 0.5941, 0.8514, 0.6179, 0.7788, 0.5972, 0.7791, 0.5941, 0.7757, 0.6211, 0.7757, 0.5962, 0.8591, 0.5962, 0.906, 0.5941, 0.906, 0.5941, 0.8591, 0.5967, 0.9386, 0.5973, 0.9512, 0.5941, 0.953, 0.5941, 0.9386, 0.5973, 0.9512, 0.6178, 0.9512, 0.6211, 0.953, 0.5941, 0.953, 0.5962, 0.906, 0.5962, 0.9097, 0.5941, 0.9097, 0.5941, 0.906, 0.5963, 0.8261, 0.5962, 0.8514, 0.5941, 0.8514, 0.5941, 0.8261, 0.5962, 0.9097, 0.5963, 0.9242, 0.5941, 0.9242, 0.5941, 0.9097, 0.5963, 0.9242, 0.5967, 0.9386, 0.5941, 0.9386, 0.5941, 0.9242, 0.5972, 0.7791, 0.5967, 0.8009, 0.5941, 0.8009, 0.5941, 0.7757, 0.5967, 0.8009, 0.5963, 0.8261, 0.5941, 0.8261, 0.5941, 0.8009, 0.6189, 0.8267, 0.6184, 0.8018, 0.6211, 0.8009, 0.6211, 0.8261, 0.6184, 0.8018, 0.6179, 0.7788, 0.6211, 0.7757, 0.6211, 0.8009, 0.6184, 0.9381, 0.6189, 0.9239, 0.6211, 0.9242, 0.6211, 0.9386, 0.6189, 0.9239, 0.619, 0.9096, 0.6211, 0.9097, 0.6211, 0.9242, 0.619, 0.8515, 0.6189, 0.8267, 0.6211, 0.8261, 0.6211, 0.8514, 0.619, 0.9096, 0.619, 0.906, 0.6211, 0.906, 0.6211, 0.9097, 0.6178, 0.9512, 0.6184, 0.9381, 0.6211, 0.9386, 0.6211, 0.953, 0.619, 0.906, 0.619, 0.8591, 0.6211, 0.8591, 0.6211, 0.906, 0.619, 0.8591, 0.619, 0.8515, 0.6211, 0.8514, 0.6211, 0.8591, 0.6179, 0.7788, 0.6184, 0.8018, 0.6211, 0.4491, 0.6211, 0.4743, 0.6211, 0.4239, 0.6211, 0.4491, 0.6184, 0.8018, 0.6189, 0.8267, 0.6211, 0.3986, 0.6211, 0.4239, 0.6189, 0.8267, 0.619, 0.8515, 0.6211, 0.3909, 0.6211, 0.3986, 0.619, 0.8515, 0.619, 0.8591, 0.6211, 0.344, 0.6211, 0.3909, 0.619, 0.8591, 0.619, 0.906, 0.6211, 0.3403, 0.6211, 0.344, 0.619, 0.906, 0.619, 0.9096, 0.6211, 0.3258, 0.6211, 0.3403, 0.619, 0.9096, 0.6189, 0.9239, 0.6178, 0.9512, 0.6211, 0.297, 0.6211, 0.3114, 0.6184, 0.9381, 0.6211, 0.3114, 0.6211, 0.3258, 0.6189, 0.9239, 0.6184, 0.9381, 0.5126, 0.4491, 0.5126, 0.4239, 0.5126, 0.3986, 0.5169, 0.8479, 0.5169, 0.825, 0.5169, 0.8021, 0.5169, 0.7792, 0.5126, 0.4743, 0.5126, 0.297, 0.5782, 0.297, 0.574, 0.9511, 0.5169, 0.9511, 0.4438, 0.297, 0.5088, 0.297, 0.5045, 0.9511, 0.4481, 0.9511, 0.4438, 0.3258, 0.4438, 0.3114, 0.4438, 0.297, 0.4481, 0.9511, 0.4481, 0.938, 0.4481, 0.9248, 0.4481, 0.9116, 0.4438, 0.3403, 0.5782, 0.4491, 0.5782, 0.4743, 0.574, 0.7792, 0.574, 0.8021, 0.574, 0.825, 0.574, 0.8479, 0.5782, 0.3986, 0.5782, 0.4239, 0.5782, 0.3258, 0.5782, 0.3403, 0.574, 0.9116, 0.574, 0.9248, 0.574, 0.938, 0.574, 0.9511, 0.5782, 0.297, 0.5782, 0.3114, 0.5088, 0.4491, 0.5088, 0.4743, 0.5045, 0.7792, 0.5045, 0.8021, 0.5045, 0.825, 0.5045, 0.8479, 0.5088, 0.3986, 0.5088, 0.4239, 0.5126, 0.3986, 0.5782, 0.3986, 0.574, 0.8479, 0.5169, 0.8479, 0.4438, 0.4743, 0.4481, 0.7792, 0.5045, 0.7792, 0.5088, 0.4743, 0.4438, 0.3986, 0.5088, 0.3986, 0.5045, 0.8479, 0.4481, 0.8479, 0.4438, 0.4491, 0.4438, 0.4239, 0.4438, 0.3986, 0.4481, 0.8479, 0.4481, 0.825, 0.4481, 0.8021, 0.4481, 0.7792, 0.4438, 0.4743, 0.5088, 0.3258, 0.5088, 0.3403, 0.5045, 0.9116, 0.5045, 0.9248, 0.5045, 0.938, 0.5045, 0.9511, 0.5088, 0.297, 0.5088, 0.3114, 0.4438, 0.3403, 0.4481, 0.9116, 0.5045, 0.9116, 0.5088, 0.3403])
me_cube_001.use_remesh_fix_poles = True
me_cube_001.use_remesh_preserve_attributes = False
me_cube_001.use_mirror_vertex_groups = False
me_cube_001.update()
me_cube_002 = bpy.data.meshes.new('Cube.002')
me_cube_002.from_pydata([(-1.0, -1.0, -1.0), (-0.436, -1.0, 1.0), (-1.0, 1.0, -1.0), (-0.436, 1.0, 1.0), (1.0, -1.0, -1.0), (0.436, -1.0, 1.0), (1.0, 1.0, -1.0), (0.436, 1.0, 1.0), (-1.0, -1.0, 0.5113), (-1.0, 1.0, 0.5113), (1.0, 1.0, 0.5113), (1.0, -1.0, 0.5113), (-1.0, -1.0, 0.7785), (-1.0, 1.0, 0.7785), (1.0, 1.0, 0.7785), (1.0, -1.0, 0.7785)], [], [(12, 1, 3, 13), (14, 7, 5, 15), (2, 6, 4, 0), (6, 10, 11, 4), (0, 8, 9, 2), (10, 14, 15, 11), (8, 12, 13, 9)])
_uv = me_cube_002.uv_layers.new(name='UVMap')
_uv.uv.foreach_set('vector', [0.5973, 0.0, 0.625, 0.0, 0.625, 0.25, 0.5973, 0.25, 0.5973, 0.5, 0.625, 0.5, 0.625, 0.75, 0.5973, 0.75, 0.125, 0.5, 0.375, 0.5, 0.375, 0.75, 0.125, 0.75, 0.375, 0.5, 0.5639, 0.5, 0.5639, 0.75, 0.375, 0.75, 0.375, 0.0, 0.5639, 0.0, 0.5639, 0.25, 0.375, 0.25, 0.5639, 0.5, 0.5973, 0.5, 0.5973, 0.75, 0.5639, 0.75, 0.5639, 0.0, 0.5973, 0.0, 0.5973, 0.25, 0.5639, 0.25])
me_cube_002.use_remesh_fix_poles = True
me_cube_002.use_remesh_preserve_attributes = False
me_cube_002.use_mirror_vertex_groups = False
me_cube_002.update()
me_cube_003 = bpy.data.meshes.new('Cube.003')
me_cube_003.from_pydata([(-1.0, -1.0, -1.0), (-0.436, -1.0, 1.0), (-1.0, 1.0, -1.0), (-0.436, 1.0, 1.0), (1.0, -1.0, -1.0), (0.436, -1.0, 1.0), (1.0, 1.0, -1.0), (0.436, 1.0, 1.0), (-1.0, -1.0, 0.5113), (-1.0, 1.0, 0.5113), (1.0, 1.0, 0.5113), (1.0, -1.0, 0.5113), (-1.0, -1.0, 0.7785), (-1.0, 1.0, 0.7785), (1.0, 1.0, 0.7785), (1.0, -1.0, 0.7785)], [], [(13, 3, 7, 14), (15, 5, 1, 12), (7, 3, 1, 5), (4, 11, 8, 0), (2, 9, 10, 6), (11, 15, 12, 8), (9, 13, 14, 10)])
_uv = me_cube_003.uv_layers.new(name='UVMap')
_uv.uv.foreach_set('vector', [0.5973, 0.25, 0.625, 0.25, 0.625, 0.5, 0.5973, 0.5, 0.5973, 0.75, 0.625, 0.75, 0.625, 1.0, 0.5973, 1.0, 0.625, 0.5, 0.875, 0.5, 0.875, 0.75, 0.625, 0.75, 0.375, 0.75, 0.5639, 0.75, 0.5639, 1.0, 0.375, 1.0, 0.375, 0.25, 0.5639, 0.25, 0.5639, 0.5, 0.375, 0.5, 0.5639, 0.75, 0.5973, 0.75, 0.5973, 1.0, 0.5639, 1.0, 0.5639, 0.25, 0.5973, 0.25, 0.5973, 0.5, 0.5639, 0.5])
me_cube_003.use_remesh_fix_poles = True
me_cube_003.use_remesh_preserve_attributes = False
me_cube_003.use_mirror_vertex_groups = False
me_cube_003.update()

# ---- objects
ob_cube = bpy.data.objects.new('Cube', me_cube_001)
ob_cube_001 = bpy.data.objects.new('Cube.001', me_cube_002)
ob_cube_002 = bpy.data.objects.new('Cube.002', me_cube_003)

# ---- transforms, parenting, visibility, modifiers, constraints
ob_cube.location = (0.0, 0.0, 6.993)
ob_cube.scale = (4.287, 0.4215, 7.013)
ob_cube.lineart.crease_threshold = 0.0
ob_cube_001.location = (0.0, 0.0, 9.621)
ob_cube_001.scale = (3.863, 0.2084, 5.648)
ob_cube_001.lineart.crease_threshold = 0.0
ob_cube_002.location = (0.0, 0.0, 9.621)
ob_cube_002.scale = (3.863, 0.2084, 5.648)
ob_cube_002.lineart.crease_threshold = 0.0

# ---- collection membership
col_collection.objects.link(ob_cube)
col_collection.objects.link(ob_cube_001)
col_collection.objects.link(ob_cube_002)

# ---- scene / render settings (as saved in the file)
scene.frame_start = 1; scene.frame_end = 250; scene.frame_set(1)
scene.render.engine = 'BLENDER_EEVEE_NEXT'
scene.cycles.use_denoising = False
scene.cycles.samples = 128
scene.cycles.sampling_pattern = 'TABULATED_SOBOL'
scene.cycles.use_adaptive_sampling = False
scene.cycles.use_light_tree = False
scene.view_settings.view_transform = 'Filmic'
bpy.context.view_layer.update()

# ---- added for rendering (the .blend has no active camera and no usable light): camera, sun
cam_auto = bpy.data.cameras.new('AutoCamera')
cam_auto.lens = 50.0
cam_auto.sensor_width = 36.0
cam_auto.clip_end = 1000.0
ob_auto_camera = bpy.data.objects.new('AutoCamera', cam_auto)
scene.collection.objects.link(ob_auto_camera)
ob_auto_camera.location = (16.6533, -19.9839, 21.2041)
ob_auto_camera.rotation_euler = (1.09748, -7.21219e-08, 0.694738)
scene.camera = ob_auto_camera
light_auto_sun = bpy.data.lights.new('AutoSun', 'SUN')
light_auto_sun.energy = 3.0
light_auto_sun.angle = 0.0523599
ob_auto_sun = bpy.data.objects.new('AutoSun', light_auto_sun)
scene.collection.objects.link(ob_auto_sun)
ob_auto_sun.rotation_euler = (0.872665, 0.174533, 0.523599)
bpy.context.view_layer.update()
